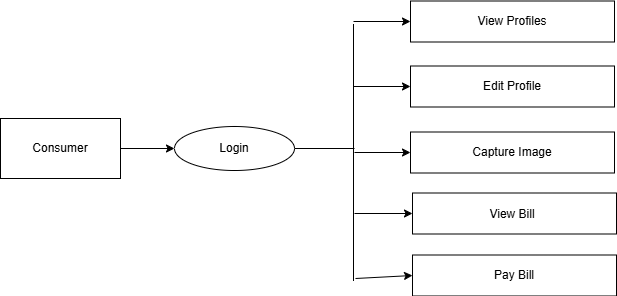

The diagram above was exported from draw.io. Its source (the exported page's mxGraphModel, read from the mxfile embedded in the PNG):
<mxGraphModel dx="1105" dy="549" grid="0" gridSize="10" guides="1" tooltips="1" connect="1" arrows="1" fold="1" page="1" pageScale="1" pageWidth="1169" pageHeight="827" math="0" shadow="0">
  <root>
    <mxCell id="0" />
    <mxCell id="1" parent="0" />
    <mxCell id="F4jcHMfWsGkz185YM-gy-1" value="" style="rounded=0;whiteSpace=wrap;html=1;" vertex="1" parent="1">
      <mxGeometry x="96" y="284" width="120" height="60" as="geometry" />
    </mxCell>
    <mxCell id="F4jcHMfWsGkz185YM-gy-2" value="Consumer" style="text;html=1;align=center;verticalAlign=middle;whiteSpace=wrap;rounded=0;" vertex="1" parent="1">
      <mxGeometry x="126" y="299" width="60" height="30" as="geometry" />
    </mxCell>
    <mxCell id="F4jcHMfWsGkz185YM-gy-3" value="" style="ellipse;whiteSpace=wrap;html=1;" vertex="1" parent="1">
      <mxGeometry x="270" y="292" width="120" height="44" as="geometry" />
    </mxCell>
    <mxCell id="F4jcHMfWsGkz185YM-gy-4" value="Login" style="text;html=1;align=center;verticalAlign=middle;whiteSpace=wrap;rounded=0;" vertex="1" parent="1">
      <mxGeometry x="300" y="299" width="60" height="30" as="geometry" />
    </mxCell>
    <mxCell id="F4jcHMfWsGkz185YM-gy-7" value="" style="rounded=0;whiteSpace=wrap;html=1;" vertex="1" parent="1">
      <mxGeometry x="506" y="166.5" width="204" height="41" as="geometry" />
    </mxCell>
    <mxCell id="F4jcHMfWsGkz185YM-gy-8" value="View Profiles" style="text;html=1;align=center;verticalAlign=middle;whiteSpace=wrap;rounded=0;" vertex="1" parent="1">
      <mxGeometry x="544" y="172" width="128" height="30" as="geometry" />
    </mxCell>
    <mxCell id="F4jcHMfWsGkz185YM-gy-10" value="" style="rounded=0;whiteSpace=wrap;html=1;" vertex="1" parent="1">
      <mxGeometry x="506" y="231.5" width="204" height="41" as="geometry" />
    </mxCell>
    <mxCell id="F4jcHMfWsGkz185YM-gy-11" value="Edit Profile" style="text;html=1;align=center;verticalAlign=middle;whiteSpace=wrap;rounded=0;" vertex="1" parent="1">
      <mxGeometry x="544" y="237" width="128" height="30" as="geometry" />
    </mxCell>
    <mxCell id="F4jcHMfWsGkz185YM-gy-12" value="" style="rounded=0;whiteSpace=wrap;html=1;" vertex="1" parent="1">
      <mxGeometry x="506" y="297.5" width="204" height="41" as="geometry" />
    </mxCell>
    <mxCell id="F4jcHMfWsGkz185YM-gy-13" value="Capture Image" style="text;html=1;align=center;verticalAlign=middle;whiteSpace=wrap;rounded=0;" vertex="1" parent="1">
      <mxGeometry x="544" y="303" width="128" height="30" as="geometry" />
    </mxCell>
    <mxCell id="F4jcHMfWsGkz185YM-gy-14" value="" style="rounded=0;whiteSpace=wrap;html=1;" vertex="1" parent="1">
      <mxGeometry x="508" y="358.5" width="204" height="41" as="geometry" />
    </mxCell>
    <mxCell id="F4jcHMfWsGkz185YM-gy-15" value="View Bill" style="text;html=1;align=center;verticalAlign=middle;whiteSpace=wrap;rounded=0;" vertex="1" parent="1">
      <mxGeometry x="532" y="364.5" width="152" height="30" as="geometry" />
    </mxCell>
    <mxCell id="F4jcHMfWsGkz185YM-gy-17" value="" style="rounded=0;whiteSpace=wrap;html=1;" vertex="1" parent="1">
      <mxGeometry x="508" y="420.5" width="204" height="41" as="geometry" />
    </mxCell>
    <mxCell id="F4jcHMfWsGkz185YM-gy-18" value="Pay Bill" style="text;html=1;align=center;verticalAlign=middle;whiteSpace=wrap;rounded=0;" vertex="1" parent="1">
      <mxGeometry x="546" y="426" width="128" height="30" as="geometry" />
    </mxCell>
    <mxCell id="F4jcHMfWsGkz185YM-gy-19" value="" style="endArrow=classic;html=1;rounded=0;entryX=0;entryY=0.5;entryDx=0;entryDy=0;exitX=1;exitY=0.5;exitDx=0;exitDy=0;" edge="1" parent="1" source="F4jcHMfWsGkz185YM-gy-1" target="F4jcHMfWsGkz185YM-gy-3">
      <mxGeometry width="50" height="50" relative="1" as="geometry">
        <mxPoint x="216" y="316" as="sourcePoint" />
        <mxPoint x="266" y="266" as="targetPoint" />
      </mxGeometry>
    </mxCell>
    <mxCell id="F4jcHMfWsGkz185YM-gy-20" value="" style="endArrow=none;html=1;rounded=0;exitX=1;exitY=0.5;exitDx=0;exitDy=0;" edge="1" parent="1" source="F4jcHMfWsGkz185YM-gy-3">
      <mxGeometry width="50" height="50" relative="1" as="geometry">
        <mxPoint x="333" y="427" as="sourcePoint" />
        <mxPoint x="450" y="314" as="targetPoint" />
      </mxGeometry>
    </mxCell>
    <mxCell id="F4jcHMfWsGkz185YM-gy-21" value="" style="endArrow=none;html=1;rounded=0;" edge="1" parent="1">
      <mxGeometry width="50" height="50" relative="1" as="geometry">
        <mxPoint x="449" y="446.5" as="sourcePoint" />
        <mxPoint x="449" y="189.5" as="targetPoint" />
      </mxGeometry>
    </mxCell>
    <mxCell id="F4jcHMfWsGkz185YM-gy-23" value="" style="endArrow=classic;html=1;rounded=0;entryX=0;entryY=0.5;entryDx=0;entryDy=0;" edge="1" parent="1" target="F4jcHMfWsGkz185YM-gy-7">
      <mxGeometry width="50" height="50" relative="1" as="geometry">
        <mxPoint x="449" y="187" as="sourcePoint" />
        <mxPoint x="499" y="141" as="targetPoint" />
      </mxGeometry>
    </mxCell>
    <mxCell id="F4jcHMfWsGkz185YM-gy-24" value="" style="endArrow=classic;html=1;rounded=0;entryX=0;entryY=0.5;entryDx=0;entryDy=0;" edge="1" parent="1" target="F4jcHMfWsGkz185YM-gy-10">
      <mxGeometry width="50" height="50" relative="1" as="geometry">
        <mxPoint x="449" y="252" as="sourcePoint" />
        <mxPoint x="499" y="205" as="targetPoint" />
      </mxGeometry>
    </mxCell>
    <mxCell id="F4jcHMfWsGkz185YM-gy-25" value="" style="endArrow=classic;html=1;rounded=0;entryX=0;entryY=0.5;entryDx=0;entryDy=0;" edge="1" parent="1" target="F4jcHMfWsGkz185YM-gy-12">
      <mxGeometry width="50" height="50" relative="1" as="geometry">
        <mxPoint x="450" y="318" as="sourcePoint" />
        <mxPoint x="500" y="272.5" as="targetPoint" />
      </mxGeometry>
    </mxCell>
    <mxCell id="F4jcHMfWsGkz185YM-gy-26" value="" style="endArrow=classic;html=1;rounded=0;entryX=0;entryY=0.5;entryDx=0;entryDy=0;" edge="1" parent="1" target="F4jcHMfWsGkz185YM-gy-14">
      <mxGeometry width="50" height="50" relative="1" as="geometry">
        <mxPoint x="450" y="379" as="sourcePoint" />
        <mxPoint x="500" y="332" as="targetPoint" />
      </mxGeometry>
    </mxCell>
    <mxCell id="F4jcHMfWsGkz185YM-gy-27" value="" style="endArrow=classic;html=1;rounded=0;entryX=0;entryY=0.5;entryDx=0;entryDy=0;" edge="1" parent="1" target="F4jcHMfWsGkz185YM-gy-17">
      <mxGeometry width="50" height="50" relative="1" as="geometry">
        <mxPoint x="451" y="444" as="sourcePoint" />
        <mxPoint x="501" y="394.5" as="targetPoint" />
      </mxGeometry>
    </mxCell>
  </root>
</mxGraphModel>